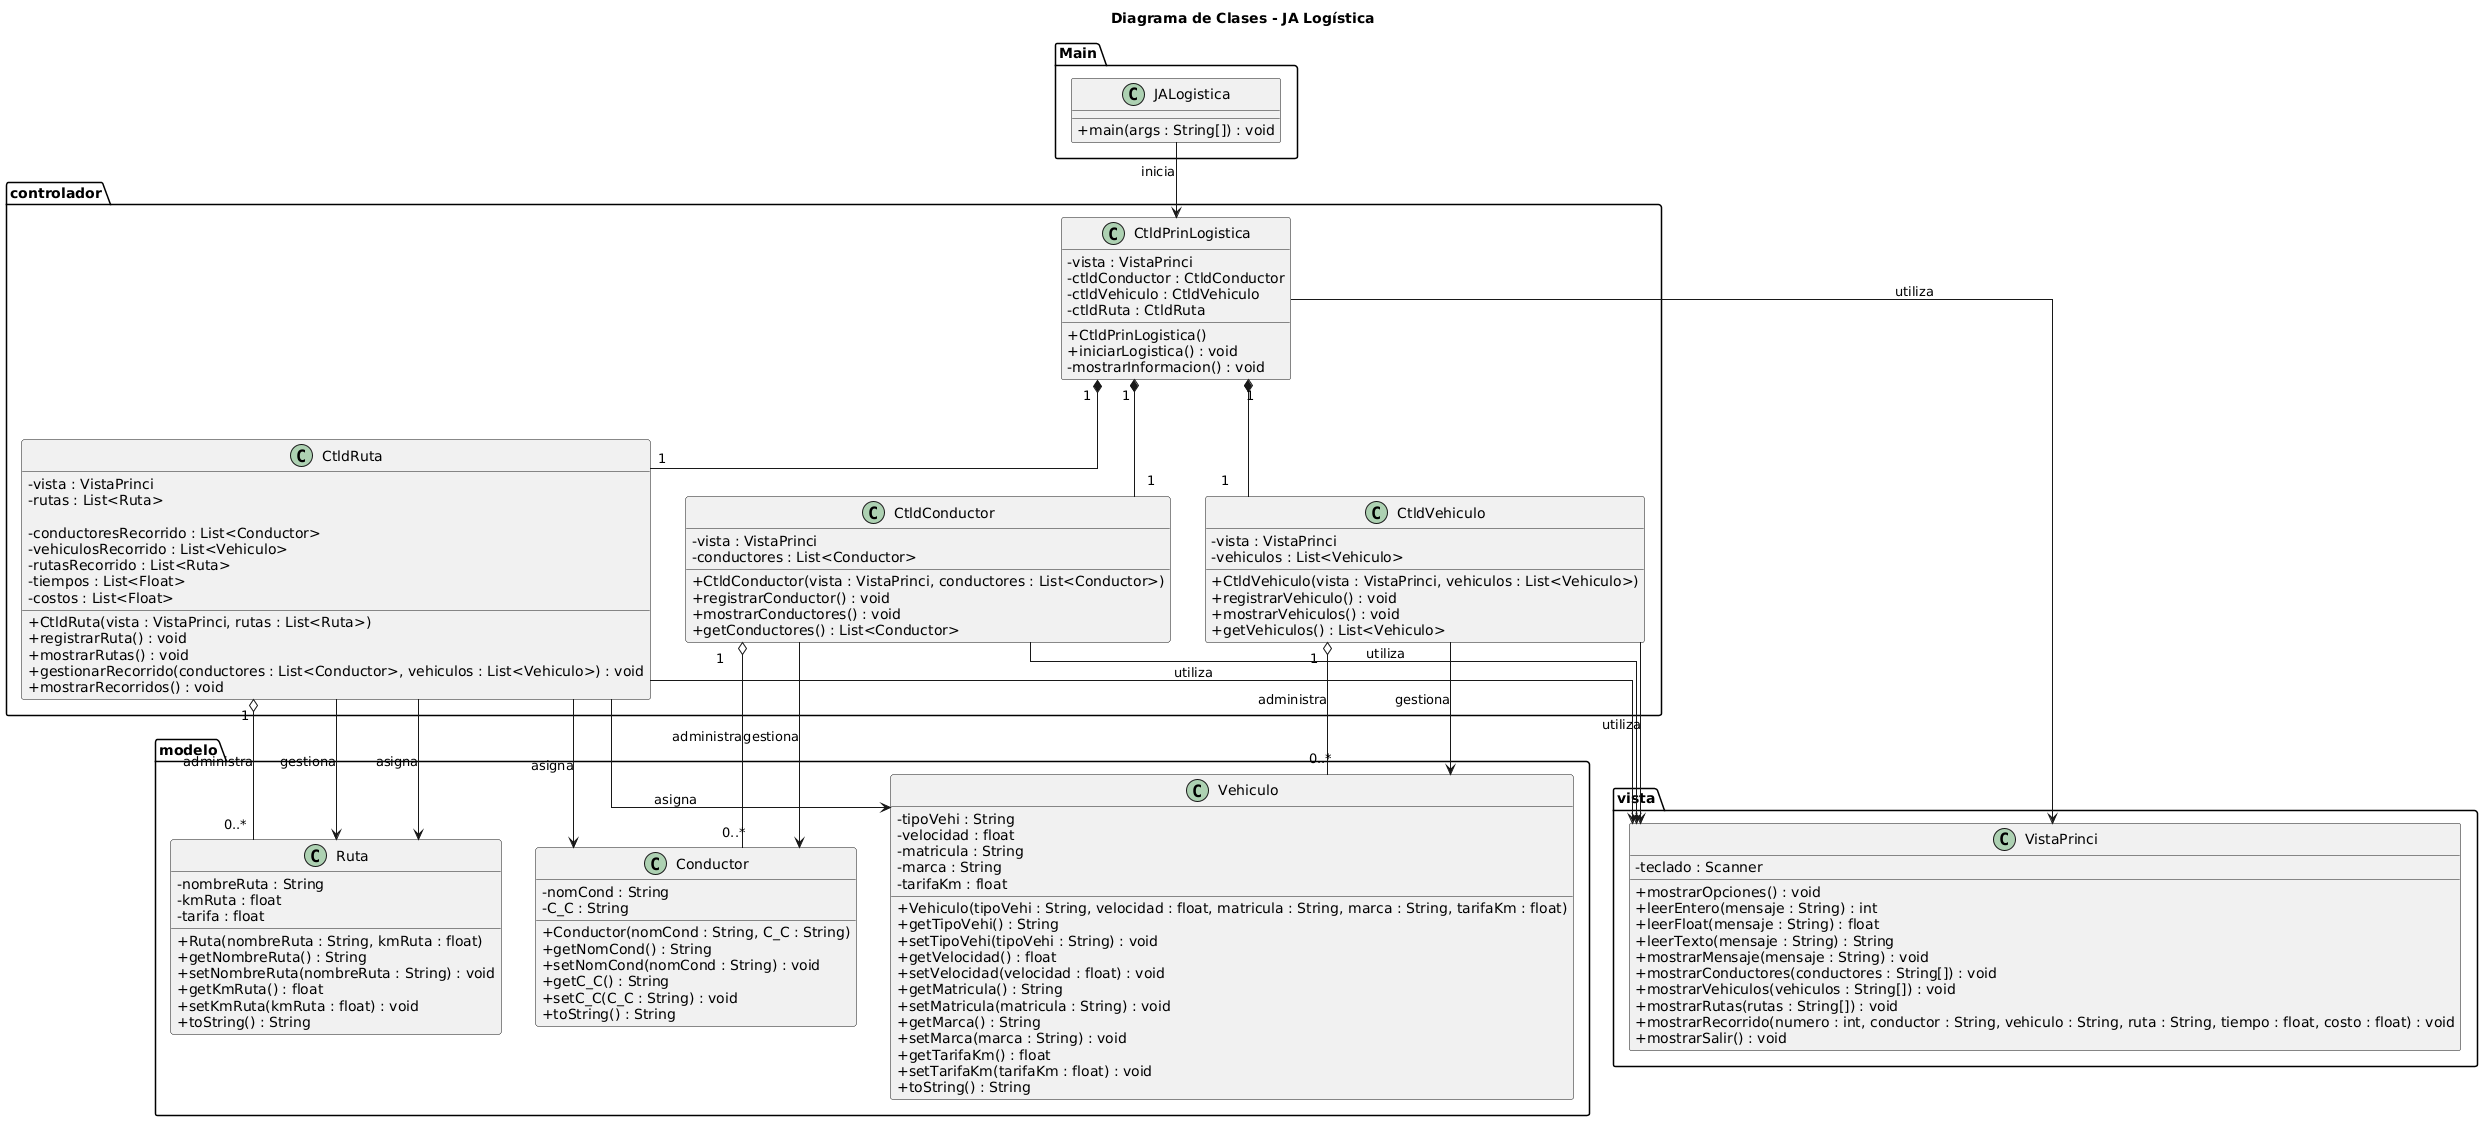

The diagram above was rendered by PlantUML. Its source (embedded in the PNG):
@startuml
title Diagrama de Clases - JA Logística

skinparam classAttributeIconSize 0
skinparam linetype ortho

' =========================================================
' MODELO
' =========================================================

package "modelo" {

    class Conductor {
        - nomCond : String
        - C_C : String

        + Conductor(nomCond : String, C_C : String)
        + getNomCond() : String
        + setNomCond(nomCond : String) : void
        + getC_C() : String
        + setC_C(C_C : String) : void
        + toString() : String
    }


    class Vehiculo {
        - tipoVehi : String
        - velocidad : float
        - matricula : String
        - marca : String
        - tarifaKm : float

        + Vehiculo(tipoVehi : String, velocidad : float, matricula : String, marca : String, tarifaKm : float)
        + getTipoVehi() : String
        + setTipoVehi(tipoVehi : String) : void
        + getVelocidad() : float
        + setVelocidad(velocidad : float) : void
        + getMatricula() : String
        + setMatricula(matricula : String) : void
        + getMarca() : String
        + setMarca(marca : String) : void
        + getTarifaKm() : float
        + setTarifaKm(tarifaKm : float) : void
        + toString() : String
    }


    class Ruta {
        - nombreRuta : String
        - kmRuta : float
        - tarifa : float

        + Ruta(nombreRuta : String, kmRuta : float)
        + getNombreRuta() : String
        + setNombreRuta(nombreRuta : String) : void
        + getKmRuta() : float
        + setKmRuta(kmRuta : float) : void
        + toString() : String
    }
}


' =========================================================
' VISTA
' =========================================================

package "vista" {

    class VistaPrinci {
        - teclado : Scanner

        + mostrarOpciones() : void
        + leerEntero(mensaje : String) : int
        + leerFloat(mensaje : String) : float
        + leerTexto(mensaje : String) : String
        + mostrarMensaje(mensaje : String) : void
        + mostrarConductores(conductores : String[]) : void
        + mostrarVehiculos(vehiculos : String[]) : void
        + mostrarRutas(rutas : String[]) : void
        + mostrarRecorrido(numero : int, conductor : String, vehiculo : String, ruta : String, tiempo : float, costo : float) : void
        + mostrarSalir() : void
    }
}


' =========================================================
' CONTROLADOR
' =========================================================

package "controlador" {

    class CtldConductor {
        - vista : VistaPrinci
        - conductores : List<Conductor>

        + CtldConductor(vista : VistaPrinci, conductores : List<Conductor>)
        + registrarConductor() : void
        + mostrarConductores() : void
        + getConductores() : List<Conductor>
    }


    class CtldVehiculo {
        - vista : VistaPrinci
        - vehiculos : List<Vehiculo>

        + CtldVehiculo(vista : VistaPrinci, vehiculos : List<Vehiculo>)
        + registrarVehiculo() : void
        + mostrarVehiculos() : void
        + getVehiculos() : List<Vehiculo>
    }


    class CtldRuta {
        - vista : VistaPrinci
        - rutas : List<Ruta>

        - conductoresRecorrido : List<Conductor>
        - vehiculosRecorrido : List<Vehiculo>
        - rutasRecorrido : List<Ruta>
        - tiempos : List<Float>
        - costos : List<Float>

        + CtldRuta(vista : VistaPrinci, rutas : List<Ruta>)
        + registrarRuta() : void
        + mostrarRutas() : void
        + gestionarRecorrido(conductores : List<Conductor>, vehiculos : List<Vehiculo>) : void
        + mostrarRecorridos() : void
    }


    class CtldPrinLogistica {
        - vista : VistaPrinci
        - ctldConductor : CtldConductor
        - ctldVehiculo : CtldVehiculo
        - ctldRuta : CtldRuta

        + CtldPrinLogistica()
        + iniciarLogistica() : void
        - mostrarInformacion() : void
    }
}


' =========================================================
' MAIN
' =========================================================

package "Main" {

    class JALogistica {
        + main(args : String[]) : void
    }
}


' =========================================================
' RELACIONES DE COMPOSICIÓN
' =========================================================

' El controlador principal crea y administra
' los controladores secundarios.

CtldPrinLogistica "1" *-- "1" CtldConductor
CtldPrinLogistica "1" *-- "1" CtldVehiculo
CtldPrinLogistica "1" *-- "1" CtldRuta


' =========================================================
' RELACIONES DE AGREGACIÓN
' =========================================================

' Los controladores mantienen colecciones de objetos
' del modelo, pero estos objetos pueden existir
' independientemente del controlador.

CtldConductor "1" o-- "0..*" Conductor : administra
CtldVehiculo "1" o-- "0..*" Vehiculo : administra
CtldRuta "1" o-- "0..*" Ruta : administra


' =========================================================
' RELACIONES DEL CONTROLADOR CON LA VISTA
' =========================================================

' MVC estricto:
' Los controladores conocen a la Vista.

CtldPrinLogistica --> VistaPrinci : utiliza
CtldConductor --> VistaPrinci : utiliza
CtldVehiculo --> VistaPrinci : utiliza
CtldRuta --> VistaPrinci : utiliza


' =========================================================
' RELACIONES DEL CONTROLADOR CON EL MODELO
' =========================================================

' MVC estricto:
' Los controladores conocen y gestionan el Modelo.

CtldConductor --> Conductor : gestiona
CtldVehiculo --> Vehiculo : gestiona
CtldRuta --> Ruta : gestiona


' =========================================================
' GESTIÓN DE RECORRIDOS
' =========================================================

' CtldRuta utiliza los objetos existentes para
' registrar los recorridos realizados.

CtldRuta --> Conductor : asigna
CtldRuta --> Vehiculo : asigna
CtldRuta --> Ruta : asigna


' =========================================================
' MAIN
' =========================================================

' Main solamente conoce al controlador principal.
' No conoce directamente ni la Vista ni el Modelo.

JALogistica --> CtldPrinLogistica : inicia
@enduml